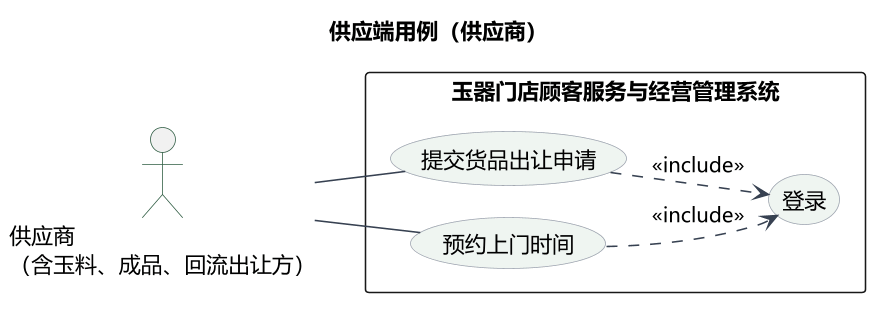

The diagram above was rendered by PlantUML. Its source (embedded in the PNG):
@startuml
left to right direction
skinparam backgroundColor #FFFFFF
skinparam defaultFontName "Microsoft YaHei"
skinparam dpi 150
skinparam shadowing false
skinparam nodesep 20
skinparam ranksep 30
skinparam ArrowColor #374151
skinparam BorderColor #9CA3AF
skinparam UsecaseBorderColor #9CA3AF
skinparam UsecaseBackgroundColor #EFF5F1
skinparam ActorBorderColor #2F5D43

title 供应端用例（供应商）
actor "供应商\n（含玉料、成品、回流出让方）" as R

rectangle "玉器门店顾客服务与经营管理系统" {
  usecase "提交货品出让申请" as U提交货品出让申请
  usecase "预约上门时间" as U预约上门时间
  usecase "登录" as UL
}

R -- U提交货品出让申请
R -- U预约上门时间

U提交货品出让申请 ..> UL : <<include>>
U预约上门时间 ..> UL : <<include>>
@enduml